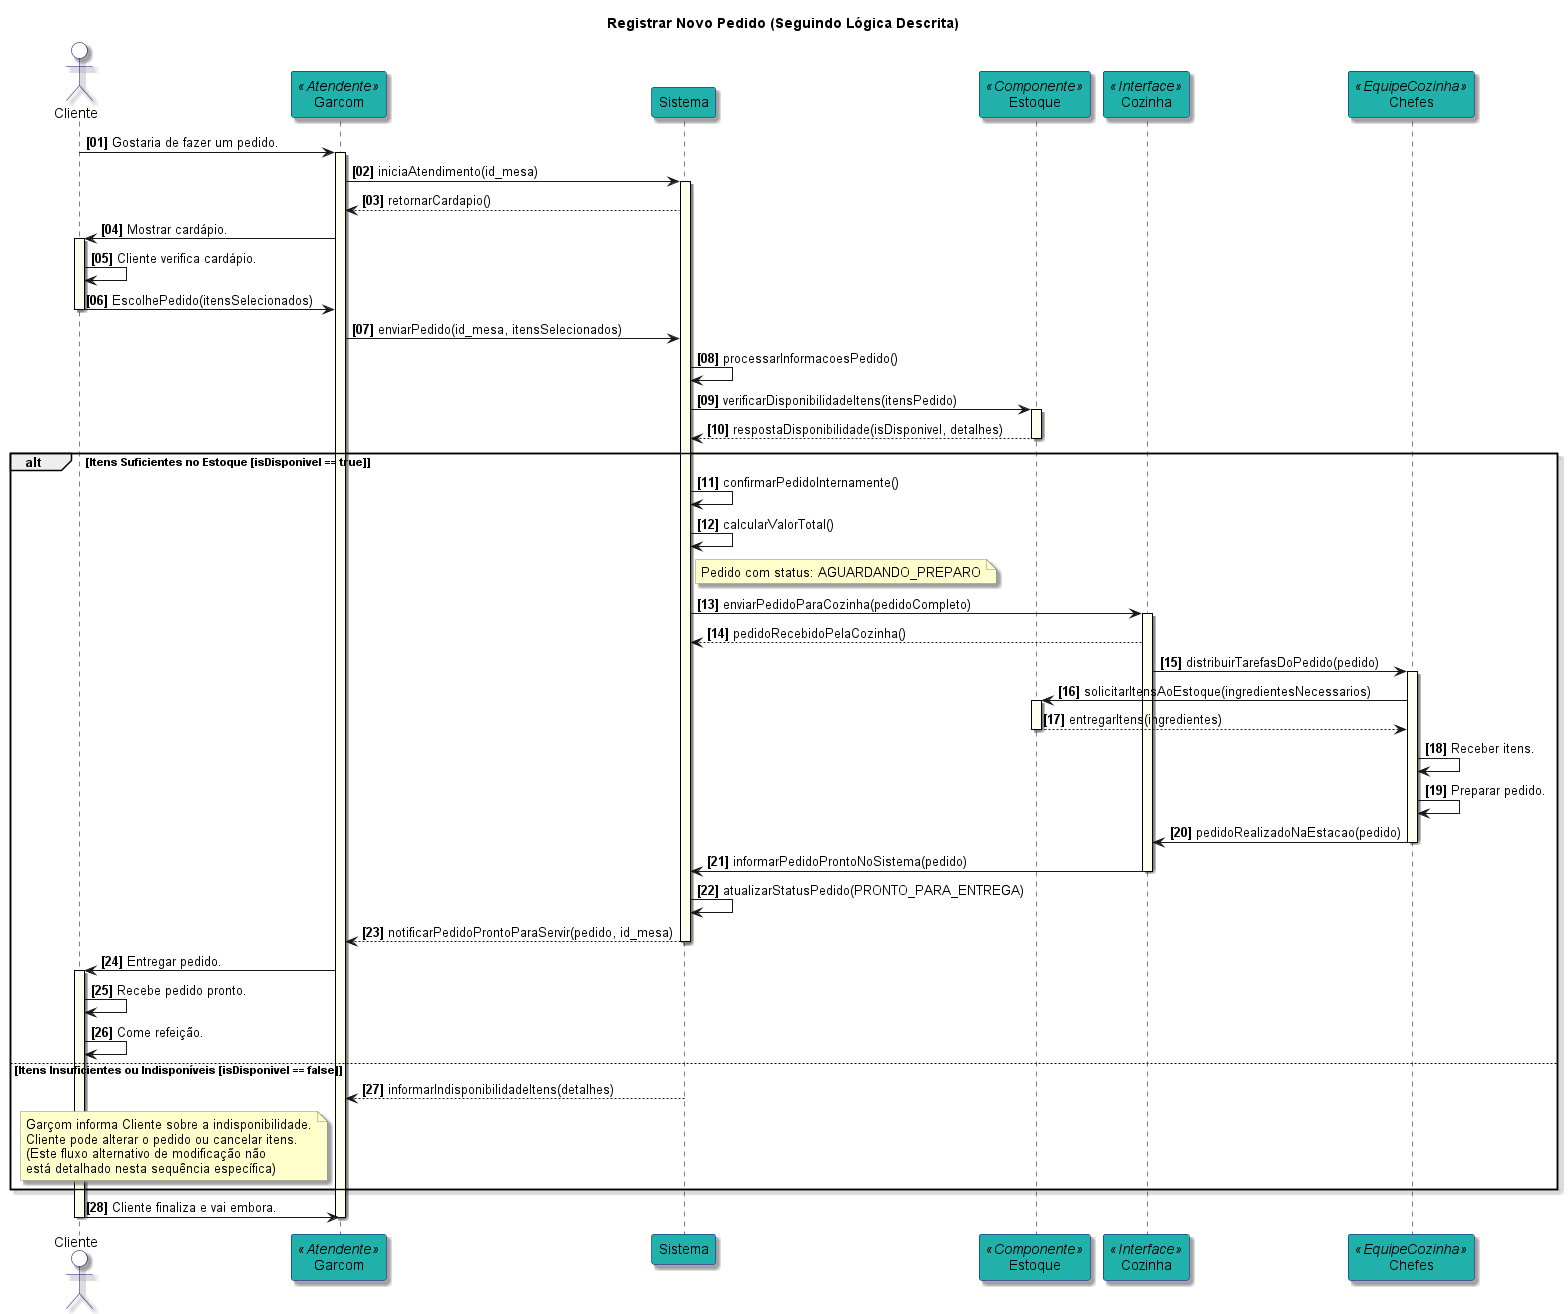

The diagram above was rendered by PlantUML. Its source (embedded in the PNG):
@startuml DiagramaDeSequencia_RegistrarPedido_FluxoUsuario

' Aparência
autonumber "<b>[00]"
skinparam handwritten false
skinparam monochrome false
skinparam shadowing true
skinparam defaultFontName Arial
skinparam sequence {
    ActorBorderColor navy
    ActorBackgroundColor PaleBlue
    LifeLineBorderColor black
    LifeLineBackgroundColor #FFFFF0
    ParticipantBorderColor navy
    ParticipantBackgroundColor LightSeaGreen
    BoxBorderColor #333333
    BoxBackgroundColor #F8F8F8
}
skinparam note {
    BackgroundColor #FFFFCC
    BorderColor #888888
}

title Registrar Novo Pedido (Seguindo Lógica Descrita)

actor Cliente as C
participant Garcom as G <<Atendente>>
participant Sistema as S
participant Estoque as E <<Componente>>
participant Cozinha as CZ <<Interface>>
' Adicionado conforme fluxo
participant Chefes as CHF <<EquipeCozinha>>
' participant Bar as BR <<Interface>> ' Declarado conforme exemplo, mas não usado neste fluxo específico

C -> G: Gostaria de fazer um pedido.
activate G

G -> S: iniciaAtendimento(id_mesa)
activate S
S --> G: retornarCardapio()
'S deactivate ' Deactivating S here, G will interact with C, then S again.

G -> C: Mostrar cardápio.
activate C
C -> C: Cliente verifica cardápio.
C -> G: EscolhePedido(itensSelecionados)
deactivate C

'S activate ' Reactivate S for the new request from G
G -> S: enviarPedido(id_mesa, itensSelecionados)
' S is already active from iniciaAtendimento if not deactivated, or re-activated if it was.
' Assuming S remains active or is reactivated by the message.
' For clarity, let's ensure S is active for processing the order.
' If S was deactivated after returning menu, it's re-activated by enviarPedido.

S -> S: processarInformacoesPedido()
S -> E: verificarDisponibilidadeItens(itensPedido)
activate E
E --> S: respostaDisponibilidade(isDisponivel, detalhes)
deactivate E

alt Itens Suficientes no Estoque [isDisponivel == true]
    S -> S: confirmarPedidoInternamente()
    S -> S: calcularValorTotal()
    note right of S: Pedido com status: AGUARDANDO_PREPARO

    S -> CZ: enviarPedidoParaCozinha(pedidoCompleto)
    activate CZ
    ' Cozinha confirma o recebimento
    CZ --> S: pedidoRecebidoPelaCozinha()

    CZ -> CHF: distribuirTarefasDoPedido(pedido)
    activate CHF
    CHF -> E: solicitarItensAoEstoque(ingredientesNecessarios)
    activate E
    E --> CHF: entregarItens(ingredientes)
    deactivate E
    
    CHF -> CHF: Receber itens.
    CHF -> CHF: Preparar pedido.
    CHF -> CZ: pedidoRealizadoNaEstacao(pedido)
    ' Chefes concluíram sua parte para este pedido
    deactivate CHF
    
    ' Cozinha informa que o pedido geral está pronto
    CZ -> S: informarPedidoProntoNoSistema(pedido)
    ' Cozinha concluiu o ciclo deste pedido com o Sistema
    deactivate CZ
    
    S -> S: atualizarStatusPedido(PRONTO_PARA_ENTREGA)
    S --> G: notificarPedidoProntoParaServir(pedido, id_mesa)
    ' Sistema conclui sua parte principal do processamento do pedido
    deactivate S

    G -> C: Entregar pedido.
    activate C
    C -> C: Recebe pedido pronto.
    C -> C: Come refeição.
    
else Itens Insuficientes ou Indisponíveis [isDisponivel == false]
    S --> G: informarIndisponibilidadeItens(detalhes)
    ' Sistema informa indisponibilidade e conclui esta tentativa.
    deactivate S
    note left of G
        Garçom informa Cliente sobre a indisponibilidade.
        Cliente pode alterar o pedido ou cancelar itens.
        (Este fluxo alternativo de modificação não 
        está detalhado nesta sequência específica)
    end note
    ' O Garçom pode ter que reiniciar parte do processo com o Cliente.
end

' Após a refeição ou decisão de ir embora
C -> G: Cliente finaliza e vai embora.
deactivate C
' Garçom finaliza este atendimento específico
deactivate G

@enduml